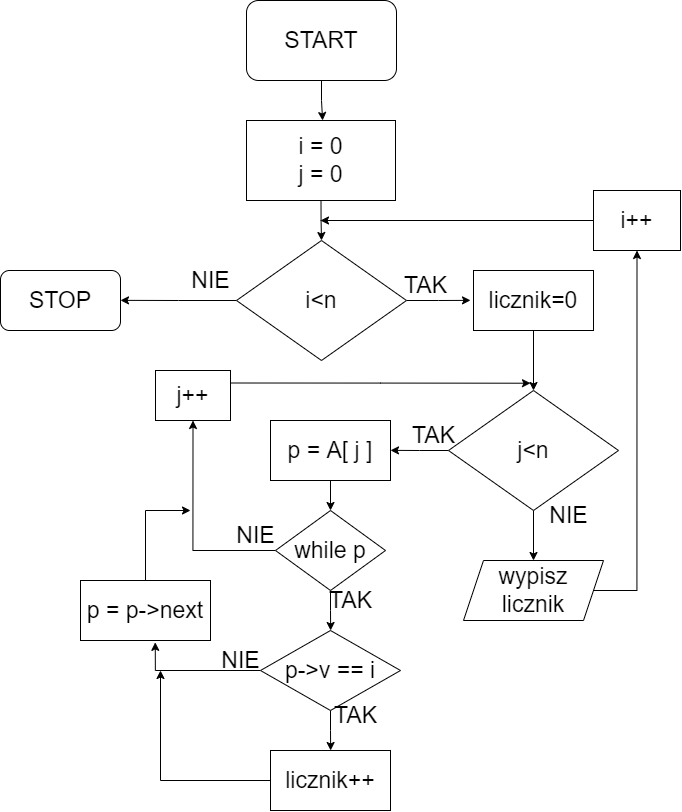

The diagram above was exported from draw.io. Its source (the exported page's mxGraphModel, read from the mxfile embedded in the PNG):
<mxGraphModel dx="597" dy="783" grid="1" gridSize="10" guides="1" tooltips="1" connect="1" arrows="1" fold="1" page="1" pageScale="1" pageWidth="827" pageHeight="1169" math="0" shadow="0">
  <root>
    <mxCell id="0" />
    <mxCell id="1" parent="0" />
    <mxCell id="fgg4H2ekZDGvph2ChVWW-2" style="edgeStyle=orthogonalEdgeStyle;rounded=0;orthogonalLoop=1;jettySize=auto;html=1;exitX=0.5;exitY=1;exitDx=0;exitDy=0;fontSize=23;" parent="1" source="fgg4H2ekZDGvph2ChVWW-1" edge="1">
      <mxGeometry relative="1" as="geometry">
        <mxPoint x="1242.1111111111109" y="150" as="targetPoint" />
      </mxGeometry>
    </mxCell>
    <mxCell id="fgg4H2ekZDGvph2ChVWW-1" value="&lt;font style=&quot;font-size: 23px&quot;&gt;START&lt;/font&gt;" style="rounded=1;whiteSpace=wrap;html=1;" parent="1" vertex="1">
      <mxGeometry x="1166" y="30" width="150" height="80" as="geometry" />
    </mxCell>
    <mxCell id="SBU65KgaC5usn4uTiQWT-1" style="edgeStyle=orthogonalEdgeStyle;rounded=0;orthogonalLoop=1;jettySize=auto;html=1;exitX=0.5;exitY=1;exitDx=0;exitDy=0;entryX=0.5;entryY=0;entryDx=0;entryDy=0;" edge="1" parent="1" source="fgg4H2ekZDGvph2ChVWW-3" target="fgg4H2ekZDGvph2ChVWW-5">
      <mxGeometry relative="1" as="geometry" />
    </mxCell>
    <mxCell id="fgg4H2ekZDGvph2ChVWW-3" value="i = 0&lt;br&gt;j = 0" style="rounded=0;whiteSpace=wrap;html=1;fontSize=23;" parent="1" vertex="1">
      <mxGeometry x="1166" y="150" width="149" height="80" as="geometry" />
    </mxCell>
    <mxCell id="SBU65KgaC5usn4uTiQWT-2" style="edgeStyle=orthogonalEdgeStyle;rounded=0;orthogonalLoop=1;jettySize=auto;html=1;exitX=1;exitY=0.5;exitDx=0;exitDy=0;" edge="1" parent="1" source="fgg4H2ekZDGvph2ChVWW-5">
      <mxGeometry relative="1" as="geometry">
        <mxPoint x="1390" y="329.8571428571429" as="targetPoint" />
      </mxGeometry>
    </mxCell>
    <mxCell id="SBU65KgaC5usn4uTiQWT-5" style="edgeStyle=orthogonalEdgeStyle;rounded=0;orthogonalLoop=1;jettySize=auto;html=1;exitX=0;exitY=0.5;exitDx=0;exitDy=0;fontSize=23;" edge="1" parent="1" source="fgg4H2ekZDGvph2ChVWW-5">
      <mxGeometry relative="1" as="geometry">
        <mxPoint x="1040" y="329.8571428571429" as="targetPoint" />
      </mxGeometry>
    </mxCell>
    <mxCell id="fgg4H2ekZDGvph2ChVWW-5" value="i&amp;lt;n" style="rhombus;whiteSpace=wrap;html=1;fontSize=23;" parent="1" vertex="1">
      <mxGeometry x="1156" y="270" width="170" height="120" as="geometry" />
    </mxCell>
    <mxCell id="SBU65KgaC5usn4uTiQWT-8" style="edgeStyle=orthogonalEdgeStyle;rounded=0;orthogonalLoop=1;jettySize=auto;html=1;exitX=0.5;exitY=1;exitDx=0;exitDy=0;fontSize=23;" edge="1" parent="1" source="SBU65KgaC5usn4uTiQWT-3">
      <mxGeometry relative="1" as="geometry">
        <mxPoint x="1453" y="420" as="targetPoint" />
      </mxGeometry>
    </mxCell>
    <mxCell id="SBU65KgaC5usn4uTiQWT-3" value="&lt;font style=&quot;font-size: 23px&quot;&gt;licznik=0&lt;/font&gt;" style="rounded=0;whiteSpace=wrap;html=1;" vertex="1" parent="1">
      <mxGeometry x="1393" y="300" width="120" height="60" as="geometry" />
    </mxCell>
    <mxCell id="SBU65KgaC5usn4uTiQWT-4" value="TAK" style="text;html=1;align=center;verticalAlign=middle;resizable=0;points=[];autosize=1;strokeColor=none;fillColor=none;fontSize=23;" vertex="1" parent="1">
      <mxGeometry x="1315" y="300" width="60" height="30" as="geometry" />
    </mxCell>
    <mxCell id="SBU65KgaC5usn4uTiQWT-6" value="NIE" style="text;html=1;align=center;verticalAlign=middle;resizable=0;points=[];autosize=1;strokeColor=none;fillColor=none;fontSize=23;" vertex="1" parent="1">
      <mxGeometry x="1105" y="295" width="50" height="30" as="geometry" />
    </mxCell>
    <mxCell id="SBU65KgaC5usn4uTiQWT-7" value="STOP" style="rounded=1;whiteSpace=wrap;html=1;fontSize=23;" vertex="1" parent="1">
      <mxGeometry x="920" y="300" width="120" height="60" as="geometry" />
    </mxCell>
    <mxCell id="SBU65KgaC5usn4uTiQWT-12" style="edgeStyle=orthogonalEdgeStyle;rounded=0;orthogonalLoop=1;jettySize=auto;html=1;exitX=0.5;exitY=1;exitDx=0;exitDy=0;fontSize=23;" edge="1" parent="1" source="SBU65KgaC5usn4uTiQWT-9">
      <mxGeometry relative="1" as="geometry">
        <mxPoint x="1453" y="590" as="targetPoint" />
      </mxGeometry>
    </mxCell>
    <mxCell id="SBU65KgaC5usn4uTiQWT-17" style="edgeStyle=orthogonalEdgeStyle;rounded=0;orthogonalLoop=1;jettySize=auto;html=1;exitX=0;exitY=0.5;exitDx=0;exitDy=0;fontSize=23;" edge="1" parent="1" source="SBU65KgaC5usn4uTiQWT-9">
      <mxGeometry relative="1" as="geometry">
        <mxPoint x="1310" y="479.8571428571429" as="targetPoint" />
      </mxGeometry>
    </mxCell>
    <mxCell id="SBU65KgaC5usn4uTiQWT-9" value="j&amp;lt;n" style="rhombus;whiteSpace=wrap;html=1;fontSize=23;" vertex="1" parent="1">
      <mxGeometry x="1368" y="420" width="170" height="120" as="geometry" />
    </mxCell>
    <mxCell id="SBU65KgaC5usn4uTiQWT-11" value="NIE" style="text;html=1;align=center;verticalAlign=middle;resizable=0;points=[];autosize=1;strokeColor=none;fillColor=none;fontSize=23;" vertex="1" parent="1">
      <mxGeometry x="1463" y="530" width="50" height="30" as="geometry" />
    </mxCell>
    <mxCell id="SBU65KgaC5usn4uTiQWT-40" style="edgeStyle=orthogonalEdgeStyle;rounded=0;orthogonalLoop=1;jettySize=auto;html=1;exitX=1;exitY=0.5;exitDx=0;exitDy=0;entryX=0.5;entryY=1;entryDx=0;entryDy=0;fontSize=23;" edge="1" parent="1" source="SBU65KgaC5usn4uTiQWT-14" target="SBU65KgaC5usn4uTiQWT-39">
      <mxGeometry relative="1" as="geometry">
        <Array as="points">
          <mxPoint x="1557" y="620" />
        </Array>
      </mxGeometry>
    </mxCell>
    <mxCell id="SBU65KgaC5usn4uTiQWT-14" value="wypisz licznik" style="shape=parallelogram;perimeter=parallelogramPerimeter;whiteSpace=wrap;html=1;fixedSize=1;fontSize=23;" vertex="1" parent="1">
      <mxGeometry x="1383" y="590" width="140" height="60" as="geometry" />
    </mxCell>
    <mxCell id="SBU65KgaC5usn4uTiQWT-18" value="TAK" style="text;html=1;align=center;verticalAlign=middle;resizable=0;points=[];autosize=1;strokeColor=none;fillColor=none;fontSize=23;" vertex="1" parent="1">
      <mxGeometry x="1323" y="450" width="60" height="30" as="geometry" />
    </mxCell>
    <mxCell id="SBU65KgaC5usn4uTiQWT-20" style="edgeStyle=orthogonalEdgeStyle;rounded=0;orthogonalLoop=1;jettySize=auto;html=1;exitX=0.5;exitY=1;exitDx=0;exitDy=0;fontSize=23;" edge="1" parent="1" source="SBU65KgaC5usn4uTiQWT-19" target="SBU65KgaC5usn4uTiQWT-21">
      <mxGeometry relative="1" as="geometry">
        <mxPoint x="1250.1428571428573" y="550" as="targetPoint" />
      </mxGeometry>
    </mxCell>
    <mxCell id="SBU65KgaC5usn4uTiQWT-19" value="p = A[ j ]" style="rounded=0;whiteSpace=wrap;html=1;fontSize=23;" vertex="1" parent="1">
      <mxGeometry x="1190" y="450" width="120" height="60" as="geometry" />
    </mxCell>
    <mxCell id="SBU65KgaC5usn4uTiQWT-24" style="edgeStyle=orthogonalEdgeStyle;rounded=0;orthogonalLoop=1;jettySize=auto;html=1;exitX=0.5;exitY=1;exitDx=0;exitDy=0;fontSize=23;" edge="1" parent="1" source="SBU65KgaC5usn4uTiQWT-21">
      <mxGeometry relative="1" as="geometry">
        <mxPoint x="1250.1428571428573" y="660" as="targetPoint" />
      </mxGeometry>
    </mxCell>
    <mxCell id="SBU65KgaC5usn4uTiQWT-36" style="edgeStyle=orthogonalEdgeStyle;rounded=0;orthogonalLoop=1;jettySize=auto;html=1;exitX=0;exitY=0.5;exitDx=0;exitDy=0;entryX=0.5;entryY=1;entryDx=0;entryDy=0;fontSize=23;" edge="1" parent="1" source="SBU65KgaC5usn4uTiQWT-21" target="SBU65KgaC5usn4uTiQWT-35">
      <mxGeometry relative="1" as="geometry" />
    </mxCell>
    <mxCell id="SBU65KgaC5usn4uTiQWT-21" value="while p" style="rhombus;whiteSpace=wrap;html=1;fontSize=23;" vertex="1" parent="1">
      <mxGeometry x="1195" y="540" width="110" height="80" as="geometry" />
    </mxCell>
    <mxCell id="SBU65KgaC5usn4uTiQWT-23" value="NIE" style="text;html=1;align=center;verticalAlign=middle;resizable=0;points=[];autosize=1;strokeColor=none;fillColor=none;fontSize=23;" vertex="1" parent="1">
      <mxGeometry x="1150" y="550" width="50" height="30" as="geometry" />
    </mxCell>
    <mxCell id="SBU65KgaC5usn4uTiQWT-28" style="edgeStyle=orthogonalEdgeStyle;rounded=0;orthogonalLoop=1;jettySize=auto;html=1;exitX=0;exitY=0.5;exitDx=0;exitDy=0;entryX=0.575;entryY=1.031;entryDx=0;entryDy=0;entryPerimeter=0;fontSize=23;" edge="1" parent="1" source="SBU65KgaC5usn4uTiQWT-25" target="SBU65KgaC5usn4uTiQWT-26">
      <mxGeometry relative="1" as="geometry">
        <Array as="points">
          <mxPoint x="1075" y="700" />
        </Array>
      </mxGeometry>
    </mxCell>
    <mxCell id="SBU65KgaC5usn4uTiQWT-30" style="edgeStyle=orthogonalEdgeStyle;rounded=0;orthogonalLoop=1;jettySize=auto;html=1;exitX=0.5;exitY=1;exitDx=0;exitDy=0;fontSize=23;" edge="1" parent="1" source="SBU65KgaC5usn4uTiQWT-25">
      <mxGeometry relative="1" as="geometry">
        <mxPoint x="1250.1428571428573" y="780" as="targetPoint" />
      </mxGeometry>
    </mxCell>
    <mxCell id="SBU65KgaC5usn4uTiQWT-25" value="p-&amp;gt;v == i" style="rhombus;whiteSpace=wrap;html=1;fontSize=23;" vertex="1" parent="1">
      <mxGeometry x="1180" y="660" width="140" height="80" as="geometry" />
    </mxCell>
    <mxCell id="SBU65KgaC5usn4uTiQWT-37" style="edgeStyle=orthogonalEdgeStyle;rounded=0;orthogonalLoop=1;jettySize=auto;html=1;exitX=0.5;exitY=0;exitDx=0;exitDy=0;fontSize=23;" edge="1" parent="1" source="SBU65KgaC5usn4uTiQWT-26">
      <mxGeometry relative="1" as="geometry">
        <mxPoint x="1110" y="540" as="targetPoint" />
        <Array as="points">
          <mxPoint x="1065" y="540" />
        </Array>
      </mxGeometry>
    </mxCell>
    <mxCell id="SBU65KgaC5usn4uTiQWT-26" value="p = p-&amp;gt;next" style="rounded=0;whiteSpace=wrap;html=1;fontSize=23;" vertex="1" parent="1">
      <mxGeometry x="1000" y="610" width="130" height="60" as="geometry" />
    </mxCell>
    <mxCell id="SBU65KgaC5usn4uTiQWT-27" value="TAK" style="text;html=1;align=center;verticalAlign=middle;resizable=0;points=[];autosize=1;strokeColor=none;fillColor=none;fontSize=23;" vertex="1" parent="1">
      <mxGeometry x="1240" y="615" width="60" height="30" as="geometry" />
    </mxCell>
    <mxCell id="SBU65KgaC5usn4uTiQWT-29" value="NIE" style="text;html=1;align=center;verticalAlign=middle;resizable=0;points=[];autosize=1;strokeColor=none;fillColor=none;fontSize=23;" vertex="1" parent="1">
      <mxGeometry x="1135" y="675" width="50" height="30" as="geometry" />
    </mxCell>
    <mxCell id="SBU65KgaC5usn4uTiQWT-33" style="edgeStyle=orthogonalEdgeStyle;rounded=0;orthogonalLoop=1;jettySize=auto;html=1;exitX=0;exitY=0.5;exitDx=0;exitDy=0;fontSize=23;" edge="1" parent="1" source="SBU65KgaC5usn4uTiQWT-31">
      <mxGeometry relative="1" as="geometry">
        <mxPoint x="1080" y="700" as="targetPoint" />
      </mxGeometry>
    </mxCell>
    <mxCell id="SBU65KgaC5usn4uTiQWT-31" value="licznik++" style="rounded=0;whiteSpace=wrap;html=1;fontSize=23;" vertex="1" parent="1">
      <mxGeometry x="1190" y="780" width="120" height="60" as="geometry" />
    </mxCell>
    <mxCell id="SBU65KgaC5usn4uTiQWT-32" value="TAK" style="text;html=1;align=center;verticalAlign=middle;resizable=0;points=[];autosize=1;strokeColor=none;fillColor=none;fontSize=23;" vertex="1" parent="1">
      <mxGeometry x="1245" y="730" width="60" height="30" as="geometry" />
    </mxCell>
    <mxCell id="SBU65KgaC5usn4uTiQWT-38" style="edgeStyle=orthogonalEdgeStyle;rounded=0;orthogonalLoop=1;jettySize=auto;html=1;exitX=1;exitY=0.25;exitDx=0;exitDy=0;fontSize=23;" edge="1" parent="1" source="SBU65KgaC5usn4uTiQWT-35">
      <mxGeometry relative="1" as="geometry">
        <mxPoint x="1450" y="412.7142857142858" as="targetPoint" />
      </mxGeometry>
    </mxCell>
    <mxCell id="SBU65KgaC5usn4uTiQWT-35" value="j++" style="rounded=0;whiteSpace=wrap;html=1;fontSize=23;" vertex="1" parent="1">
      <mxGeometry x="1075" y="400" width="75" height="50" as="geometry" />
    </mxCell>
    <mxCell id="SBU65KgaC5usn4uTiQWT-41" style="edgeStyle=orthogonalEdgeStyle;rounded=0;orthogonalLoop=1;jettySize=auto;html=1;exitX=0;exitY=0.5;exitDx=0;exitDy=0;fontSize=23;" edge="1" parent="1" source="SBU65KgaC5usn4uTiQWT-39">
      <mxGeometry relative="1" as="geometry">
        <mxPoint x="1240" y="250" as="targetPoint" />
      </mxGeometry>
    </mxCell>
    <mxCell id="SBU65KgaC5usn4uTiQWT-39" value="i++" style="rounded=0;whiteSpace=wrap;html=1;fontSize=23;" vertex="1" parent="1">
      <mxGeometry x="1513" y="220" width="87" height="60" as="geometry" />
    </mxCell>
  </root>
</mxGraphModel>